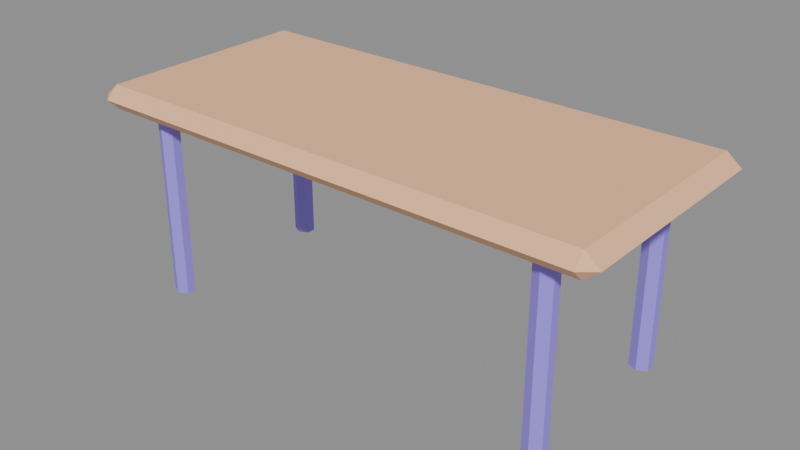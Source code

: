 # Source: source.blend  (saved by Blender 5.2.45; exported with 4.5.12 LTS)
import bpy
from mathutils import Matrix  # noqa: F401  (used for matrix-valued properties, if any)

bpy.ops.wm.read_factory_settings(use_empty=True)
scene = bpy.context.scene
scene.name = 'Scene'

# ---- images (referenced by path relative to the original .blend; pixels are not part of the script)
import os
ASSET_DIR = os.environ.get("B2B_ASSET_DIR", "")  # directory of the original .blend (textures are referenced by path, not embedded)
HERE = os.path.dirname(os.path.abspath(__file__))  # packed textures are extracted next to this script under _unpacked/

def load_image(name, relpath, width, height, colorspace="sRGB"):
    """Load a texture the original file referenced (path relative to the .blend, or extracted next to this script)."""
    p = next((c for c in (os.path.join(HERE, relpath), os.path.join(ASSET_DIR, relpath)) if relpath and os.path.exists(c)), "")
    if p:
        img = bpy.data.images.load(p, check_existing=True)
        img.name = name
    else:  # same state as the original file: an image datablock whose file is absent (Cycles renders it pink)
        img = bpy.data.images.new(name, width, height)
        img.source = "FILE"
        img.filepath = "//" + (relpath or name)
    img.colorspace_settings.name = colorspace
    return img
img_palette_png = load_image('palette.png', '_unpacked/palette.cadebe72.png', 2508, 2508, 'sRGB')

# ---- materials (node trees are filled in below, after node groups)
mat_sharedpalette_v001 = bpy.data.materials.new('SharedPalette_v001')

# ---- material node trees
mat_sharedpalette_v001.use_nodes = True; mat_sharedpalette_v001.node_tree.nodes.clear()
_N = mat_sharedpalette_v001.node_tree.nodes; _L = mat_sharedpalette_v001.node_tree.links
n0 = _N.new('ShaderNodeBsdfPrincipled'); n0.name = 'Principled BSDF'; n0.location = (-200, 100)
n0.inputs[2].default_value = 0.8
n0.inputs[10].default_value = 0.005
n1 = _N.new('ShaderNodeOutputMaterial'); n1.name = 'Material Output'; n1.location = (200, 100)
n2 = _N.new('ShaderNodeTexImage'); n2.name = 'Image Texture'; n2.location = (0, 0)
n2.image = img_palette_png
n2.interpolation = 'Closest'
_L.new(n0.outputs[0], n1.inputs[0])
_L.new(n2.outputs[0], n0.inputs[0])
n1.is_active_output = True

# ---- meshes
me_cube = bpy.data.meshes.new('Cube')
me_cube.from_pydata([(-0.78, -0.405, -0.045), (-0.78, -0.45, -3.725e-09), (-0.825, -0.405, -3.725e-09), (-0.78, -0.45, 3.725e-09), (-0.78, -0.405, 0.045), (-0.825, -0.405, 3.725e-09), (-0.78, 0.405, -0.045), (-0.825, 0.405, -3.725e-09), (-0.78, 0.45, -3.725e-09), (-0.78, 0.405, 0.045), (-0.78, 0.45, 3.725e-09), (-0.825, 0.405, 3.725e-09), (0.78, -0.405, -0.045), (0.825, -0.405, -3.725e-09), (0.78, -0.45, -3.725e-09), (0.78, -0.405, 0.045), (0.78, -0.45, 3.725e-09), (0.825, -0.405, 3.725e-09), (0.78, 0.405, -0.045), (0.78, 0.45, -3.725e-09), (0.825, 0.405, -3.725e-09), (0.78, 0.405, 0.045), (0.825, 0.405, 3.725e-09), (0.78, 0.45, 3.725e-09)], [], [(0, 1, 2), (3, 4, 5), (6, 7, 8), (9, 10, 11), (12, 13, 14), (15, 16, 17), (18, 19, 20), (21, 22, 23), (0, 7, 6), (3, 2, 1), (9, 5, 4), (8, 11, 10), (6, 19, 18), (21, 10, 9), (20, 23, 22), (18, 13, 12), (15, 22, 21), (14, 17, 16), (12, 1, 0), (4, 16, 15), (18, 0, 6), (5, 7, 2), (16, 1, 14), (9, 15, 21), (10, 19, 8), (22, 13, 20), (0, 2, 7), (3, 5, 2), (9, 11, 5), (8, 7, 11), (6, 8, 19), (21, 23, 10), (20, 19, 23), (18, 20, 13), (15, 17, 22), (14, 13, 17), (12, 14, 1), (4, 3, 16), (18, 12, 0), (5, 11, 7), (16, 3, 1), (9, 4, 15), (10, 23, 19), (22, 17, 13)])
_uv = me_cube.uv_layers.new(name='UVMap')
_uv.uv.foreach_set('vector', [0.1094, 0.8906, 0.1094, 0.8906, 0.1094, 0.8906, 0.1094, 0.8906, 0.1094, 0.8906, 0.1094, 0.8906, 0.1094, 0.8906, 0.1094, 0.8906, 0.1094, 0.8906, 0.1094, 0.8906, 0.1094, 0.8906, 0.1094, 0.8906, 0.1094, 0.8906, 0.1094, 0.8906, 0.1094, 0.8906, 0.1094, 0.8906, 0.1094, 0.8906, 0.1094, 0.8906, 0.1094, 0.8906, 0.1094, 0.8906, 0.1094, 0.8906, 0.1094, 0.8906, 0.1094, 0.8906, 0.1094, 0.8906, 0.1094, 0.8906, 0.1094, 0.8906, 0.1094, 0.8906, 0.1094, 0.8906, 0.1094, 0.8906, 0.1094, 0.8906, 0.1094, 0.8906, 0.1094, 0.8906, 0.1094, 0.8906, 0.1094, 0.8906, 0.1094, 0.8906, 0.1094, 0.8906, 0.1094, 0.8906, 0.1094, 0.8906, 0.1094, 0.8906, 0.1094, 0.8906, 0.1094, 0.8906, 0.1094, 0.8906, 0.1094, 0.8906, 0.1094, 0.8906, 0.1094, 0.8906, 0.1094, 0.8906, 0.1094, 0.8906, 0.1094, 0.8906, 0.1094, 0.8906, 0.1094, 0.8906, 0.1094, 0.8906, 0.1094, 0.8906, 0.1094, 0.8906, 0.1094, 0.8906, 0.1094, 0.8906, 0.1094, 0.8906, 0.1094, 0.8906, 0.1094, 0.8906, 0.1094, 0.8906, 0.1094, 0.8906, 0.1094, 0.8906, 0.1094, 0.8906, 0.1094, 0.8906, 0.1094, 0.8906, 0.1094, 0.8906, 0.1094, 0.8906, 0.1094, 0.8906, 0.1094, 0.8906, 0.1094, 0.8906, 0.1094, 0.8906, 0.1094, 0.8906, 0.1094, 0.8906, 0.1094, 0.8906, 0.1094, 0.8906, 0.1094, 0.8906, 0.1094, 0.8906, 0.1094, 0.8906, 0.1094, 0.8906, 0.1094, 0.8906, 0.1094, 0.8906, 0.1094, 0.8906, 0.1094, 0.8906, 0.1094, 0.8906, 0.1094, 0.8906, 0.1094, 0.8906, 0.1094, 0.8906, 0.1094, 0.8906, 0.1094, 0.8906, 0.1094, 0.8906, 0.1094, 0.8906, 0.1094, 0.8906, 0.1094, 0.8906, 0.1094, 0.8906, 0.1094, 0.8906, 0.1094, 0.8906, 0.1094, 0.8906, 0.1094, 0.8906, 0.1094, 0.8906, 0.1094, 0.8906, 0.1094, 0.8906, 0.1094, 0.8906, 0.1094, 0.8906, 0.1094, 0.8906, 0.1094, 0.8906, 0.1094, 0.8906, 0.1094, 0.8906, 0.1094, 0.8906, 0.1094, 0.8906, 0.1094, 0.8906, 0.1094, 0.8906, 0.1094, 0.8906, 0.1094, 0.8906, 0.1094, 0.8906, 0.1094, 0.8906, 0.1094, 0.8906, 0.1094, 0.8906, 0.1094, 0.8906, 0.1094, 0.8906, 0.1094, 0.8906, 0.1094, 0.8906, 0.1094, 0.8906, 0.1094, 0.8906, 0.1094, 0.8906, 0.1094, 0.8906, 0.1094, 0.8906, 0.1094, 0.8906, 0.1094, 0.8906, 0.1094, 0.8906, 0.1094, 0.8906, 0.1094, 0.8906, 0.1094, 0.8906, 0.1094, 0.8906])
me_cube.materials.append(mat_sharedpalette_v001)
me_cube.update()
me_cone = bpy.data.meshes.new('Cone')
me_cone.from_pydata([(0.0, 0.035, -0.35), (0.0, 0.035, 0.35), (0.03031, 0.0175, -0.35), (0.03031, 0.0175, 0.35), (0.03031, -0.0175, -0.35), (0.03031, -0.0175, 0.35), (0.0, -0.035, -0.35), (0.0, -0.035, 0.35), (-0.03031, -0.0175, -0.35), (-0.03031, -0.0175, 0.35), (-0.03031, 0.0175, -0.35), (-0.03031, 0.0175, 0.35)], [], [(1, 2, 0), (3, 4, 2), (5, 6, 4), (7, 8, 6), (1, 9, 5), (9, 10, 8), (11, 0, 10), (2, 6, 10), (1, 3, 2), (3, 5, 4), (5, 7, 6), (7, 9, 8), (5, 3, 1), (1, 11, 9), (9, 7, 5), (9, 11, 10), (11, 1, 0), (10, 0, 2), (2, 4, 6), (6, 8, 10)])
_uv = me_cone.uv_layers.new(name='UVMap')
_uv.uv.foreach_set('vector', [0.2657, 0.6717, 0.2657, 0.6717, 0.2657, 0.6717, 0.2657, 0.6717, 0.2657, 0.6717, 0.2657, 0.6717, 0.2657, 0.6717, 0.2657, 0.6717, 0.2657, 0.6717, 0.2657, 0.6717, 0.2657, 0.6717, 0.2657, 0.6717, 0.2657, 0.6717, 0.2657, 0.6717, 0.2657, 0.6717, 0.2657, 0.6717, 0.2657, 0.6717, 0.2657, 0.6717, 0.2657, 0.6717, 0.2657, 0.6717, 0.2657, 0.6717, 0.2657, 0.6717, 0.2657, 0.6717, 0.2657, 0.6717, 0.2657, 0.6717, 0.2657, 0.6717, 0.2657, 0.6717, 0.2657, 0.6717, 0.2657, 0.6717, 0.2657, 0.6717, 0.2657, 0.6717, 0.2657, 0.6717, 0.2657, 0.6717, 0.2657, 0.6717, 0.2657, 0.6717, 0.2657, 0.6717, 0.2657, 0.6717, 0.2657, 0.6717, 0.2657, 0.6717, 0.2657, 0.6717, 0.2657, 0.6717, 0.2657, 0.6717, 0.2657, 0.6717, 0.2657, 0.6717, 0.2657, 0.6717, 0.2657, 0.6717, 0.2657, 0.6717, 0.2657, 0.6717, 0.2657, 0.6717, 0.2657, 0.6717, 0.2657, 0.6717, 0.2657, 0.6717, 0.2657, 0.6717, 0.2657, 0.6717, 0.2657, 0.6717, 0.2657, 0.6717, 0.2657, 0.6717, 0.2657, 0.6717, 0.2657, 0.6717, 0.2657, 0.6717])
me_cone.materials.append(mat_sharedpalette_v001)
me_cone.update()
me_cone_001 = bpy.data.meshes.new('Cone.001')
me_cone_001.from_pydata([(0.0, 0.035, -0.35), (0.0, 0.035, 0.35), (0.03031, 0.0175, -0.35), (0.03031, 0.0175, 0.35), (0.03031, -0.0175, -0.35), (0.03031, -0.0175, 0.35), (0.0, -0.035, -0.35), (0.0, -0.035, 0.35), (-0.03031, -0.0175, -0.35), (-0.03031, -0.0175, 0.35), (-0.03031, 0.0175, -0.35), (-0.03031, 0.0175, 0.35)], [], [(1, 2, 0), (3, 4, 2), (5, 6, 4), (7, 8, 6), (1, 9, 5), (9, 10, 8), (11, 0, 10), (2, 6, 10), (1, 3, 2), (3, 5, 4), (5, 7, 6), (7, 9, 8), (5, 3, 1), (1, 11, 9), (9, 7, 5), (9, 11, 10), (11, 1, 0), (10, 0, 2), (2, 4, 6), (6, 8, 10)])
_uv = me_cone_001.uv_layers.new(name='UVMap')
_uv.uv.foreach_set('vector', [0.2657, 0.6717, 0.2657, 0.6717, 0.2657, 0.6717, 0.2657, 0.6717, 0.2657, 0.6717, 0.2657, 0.6717, 0.2657, 0.6717, 0.2657, 0.6717, 0.2657, 0.6717, 0.2657, 0.6717, 0.2657, 0.6717, 0.2657, 0.6717, 0.2657, 0.6717, 0.2657, 0.6717, 0.2657, 0.6717, 0.2657, 0.6717, 0.2657, 0.6717, 0.2657, 0.6717, 0.2657, 0.6717, 0.2657, 0.6717, 0.2657, 0.6717, 0.2657, 0.6717, 0.2657, 0.6717, 0.2657, 0.6717, 0.2657, 0.6717, 0.2657, 0.6717, 0.2657, 0.6717, 0.2657, 0.6717, 0.2657, 0.6717, 0.2657, 0.6717, 0.2657, 0.6717, 0.2657, 0.6717, 0.2657, 0.6717, 0.2657, 0.6717, 0.2657, 0.6717, 0.2657, 0.6717, 0.2657, 0.6717, 0.2657, 0.6717, 0.2657, 0.6717, 0.2657, 0.6717, 0.2657, 0.6717, 0.2657, 0.6717, 0.2657, 0.6717, 0.2657, 0.6717, 0.2657, 0.6717, 0.2657, 0.6717, 0.2657, 0.6717, 0.2657, 0.6717, 0.2657, 0.6717, 0.2657, 0.6717, 0.2657, 0.6717, 0.2657, 0.6717, 0.2657, 0.6717, 0.2657, 0.6717, 0.2657, 0.6717, 0.2657, 0.6717, 0.2657, 0.6717, 0.2657, 0.6717, 0.2657, 0.6717, 0.2657, 0.6717])
me_cone_001.materials.append(mat_sharedpalette_v001)
me_cone_001.update()
me_cone_002 = bpy.data.meshes.new('Cone.002')
me_cone_002.from_pydata([(0.0, 0.035, -0.35), (0.0, 0.035, 0.35), (0.03031, 0.0175, -0.35), (0.03031, 0.0175, 0.35), (0.03031, -0.0175, -0.35), (0.03031, -0.0175, 0.35), (0.0, -0.035, -0.35), (0.0, -0.035, 0.35), (-0.03031, -0.0175, -0.35), (-0.03031, -0.0175, 0.35), (-0.03031, 0.0175, -0.35), (-0.03031, 0.0175, 0.35)], [], [(1, 2, 0), (3, 4, 2), (5, 6, 4), (7, 8, 6), (1, 9, 5), (9, 10, 8), (11, 0, 10), (2, 6, 10), (1, 3, 2), (3, 5, 4), (5, 7, 6), (7, 9, 8), (5, 3, 1), (1, 11, 9), (9, 7, 5), (9, 11, 10), (11, 1, 0), (10, 0, 2), (2, 4, 6), (6, 8, 10)])
_uv = me_cone_002.uv_layers.new(name='UVMap')
_uv.uv.foreach_set('vector', [0.2657, 0.6717, 0.2657, 0.6717, 0.2657, 0.6717, 0.2657, 0.6717, 0.2657, 0.6717, 0.2657, 0.6717, 0.2657, 0.6717, 0.2657, 0.6717, 0.2657, 0.6717, 0.2657, 0.6717, 0.2657, 0.6717, 0.2657, 0.6717, 0.2657, 0.6717, 0.2657, 0.6717, 0.2657, 0.6717, 0.2657, 0.6717, 0.2657, 0.6717, 0.2657, 0.6717, 0.2657, 0.6717, 0.2657, 0.6717, 0.2657, 0.6717, 0.2657, 0.6717, 0.2657, 0.6717, 0.2657, 0.6717, 0.2657, 0.6717, 0.2657, 0.6717, 0.2657, 0.6717, 0.2657, 0.6717, 0.2657, 0.6717, 0.2657, 0.6717, 0.2657, 0.6717, 0.2657, 0.6717, 0.2657, 0.6717, 0.2657, 0.6717, 0.2657, 0.6717, 0.2657, 0.6717, 0.2657, 0.6717, 0.2657, 0.6717, 0.2657, 0.6717, 0.2657, 0.6717, 0.2657, 0.6717, 0.2657, 0.6717, 0.2657, 0.6717, 0.2657, 0.6717, 0.2657, 0.6717, 0.2657, 0.6717, 0.2657, 0.6717, 0.2657, 0.6717, 0.2657, 0.6717, 0.2657, 0.6717, 0.2657, 0.6717, 0.2657, 0.6717, 0.2657, 0.6717, 0.2657, 0.6717, 0.2657, 0.6717, 0.2657, 0.6717, 0.2657, 0.6717, 0.2657, 0.6717, 0.2657, 0.6717, 0.2657, 0.6717])
me_cone_002.materials.append(mat_sharedpalette_v001)
me_cone_002.update()
me_cone_003 = bpy.data.meshes.new('Cone.003')
me_cone_003.from_pydata([(0.0, 0.035, -0.35), (0.0, 0.035, 0.35), (0.03031, 0.0175, -0.35), (0.03031, 0.0175, 0.35), (0.03031, -0.0175, -0.35), (0.03031, -0.0175, 0.35), (0.0, -0.035, -0.35), (0.0, -0.035, 0.35), (-0.03031, -0.0175, -0.35), (-0.03031, -0.0175, 0.35), (-0.03031, 0.0175, -0.35), (-0.03031, 0.0175, 0.35)], [], [(1, 2, 0), (3, 4, 2), (5, 6, 4), (7, 8, 6), (1, 9, 5), (9, 10, 8), (11, 0, 10), (2, 6, 10), (1, 3, 2), (3, 5, 4), (5, 7, 6), (7, 9, 8), (5, 3, 1), (1, 11, 9), (9, 7, 5), (9, 11, 10), (11, 1, 0), (10, 0, 2), (2, 4, 6), (6, 8, 10)])
_uv = me_cone_003.uv_layers.new(name='UVMap')
_uv.uv.foreach_set('vector', [0.2657, 0.6717, 0.2657, 0.6717, 0.2657, 0.6717, 0.2657, 0.6717, 0.2657, 0.6717, 0.2657, 0.6717, 0.2657, 0.6717, 0.2657, 0.6717, 0.2657, 0.6717, 0.2657, 0.6717, 0.2657, 0.6717, 0.2657, 0.6717, 0.2657, 0.6717, 0.2657, 0.6717, 0.2657, 0.6717, 0.2657, 0.6717, 0.2657, 0.6717, 0.2657, 0.6717, 0.2657, 0.6717, 0.2657, 0.6717, 0.2657, 0.6717, 0.2657, 0.6717, 0.2657, 0.6717, 0.2657, 0.6717, 0.2657, 0.6717, 0.2657, 0.6717, 0.2657, 0.6717, 0.2657, 0.6717, 0.2657, 0.6717, 0.2657, 0.6717, 0.2657, 0.6717, 0.2657, 0.6717, 0.2657, 0.6717, 0.2657, 0.6717, 0.2657, 0.6717, 0.2657, 0.6717, 0.2657, 0.6717, 0.2657, 0.6717, 0.2657, 0.6717, 0.2657, 0.6717, 0.2657, 0.6717, 0.2657, 0.6717, 0.2657, 0.6717, 0.2657, 0.6717, 0.2657, 0.6717, 0.2657, 0.6717, 0.2657, 0.6717, 0.2657, 0.6717, 0.2657, 0.6717, 0.2657, 0.6717, 0.2657, 0.6717, 0.2657, 0.6717, 0.2657, 0.6717, 0.2657, 0.6717, 0.2657, 0.6717, 0.2657, 0.6717, 0.2657, 0.6717, 0.2657, 0.6717, 0.2657, 0.6717, 0.2657, 0.6717])
me_cone_003.materials.append(mat_sharedpalette_v001)
me_cone_003.update()

# ---- objects
ob_rounded_table_top = bpy.data.objects.new('Rounded table top', me_cube)
ob_leg = bpy.data.objects.new('Leg', me_cone)
ob_leg_001 = bpy.data.objects.new('Leg.001', me_cone_001)
ob_leg_002 = bpy.data.objects.new('Leg.002', me_cone_002)
ob_leg_003 = bpy.data.objects.new('Leg.003', me_cone_003)

# ---- transforms, parenting, visibility, modifiers, constraints
ob_rounded_table_top.location = (0.0, 0.0, 0.75)
ob_rounded_table_top.scale = (1.2, 1.0, 1.0)
ob_leg.location = (-0.78, -0.32, 0.35)
ob_leg.rotation_euler = (0.0, -0.0, -3.142)
ob_leg.scale = (1.2, 1.0, 1.0)
ob_leg_001.location = (-0.78, 0.32, 0.35)
ob_leg_001.rotation_euler = (0.0, -0.0, -3.142)
ob_leg_001.scale = (1.2, 1.0, 1.0)
ob_leg_002.location = (0.78, -0.32, 0.35)
ob_leg_002.rotation_euler = (0.0, -0.0, -3.142)
ob_leg_002.scale = (1.2, 1.0, 1.0)
ob_leg_003.location = (0.78, 0.32, 0.35)
ob_leg_003.rotation_euler = (0.0, -0.0, -3.142)
ob_leg_003.scale = (1.2, 1.0, 1.0)

# ---- collection membership
scene.collection.objects.link(ob_rounded_table_top)
scene.collection.objects.link(ob_leg)
scene.collection.objects.link(ob_leg_001)
scene.collection.objects.link(ob_leg_002)
scene.collection.objects.link(ob_leg_003)

# ---- scene / render settings (as saved in the file)
scene.frame_start = 1; scene.frame_end = 250; scene.frame_set(1)
scene.render.engine = 'BLENDER_EEVEE_NEXT'
scene.render.bake_bias = 0.0
scene.render.bake_samples = 0
scene.render.compositor_device = 'GPU'
scene.eevee.use_volume_custom_range = False
scene.eevee.fast_gi_thickness_near = 0.1
scene.eevee.fast_gi_thickness_far = 0.0
scene.eevee.ray_tracing_options.screen_trace_thickness = 0.1
bpy.context.view_layer.update()

# ---- added for rendering (the .blend has no active camera and no usable light): camera, sun + grey world if the file has none
cam_auto = bpy.data.cameras.new('AutoCamera')
cam_auto.lens = 50.0
cam_auto.sensor_width = 36.0
cam_auto.clip_end = 1000.0
ob_auto_camera = bpy.data.objects.new('AutoCamera', cam_auto)
scene.collection.objects.link(ob_auto_camera)
ob_auto_camera.location = (2.14253, -2.57104, 2.11153)
ob_auto_camera.rotation_euler = (1.09748, -7.21219e-08, 0.694738)
scene.camera = ob_auto_camera
light_auto_sun = bpy.data.lights.new('AutoSun', 'SUN')
light_auto_sun.energy = 3.0
light_auto_sun.angle = 0.0523599
ob_auto_sun = bpy.data.objects.new('AutoSun', light_auto_sun)
scene.collection.objects.link(ob_auto_sun)
ob_auto_sun.rotation_euler = (0.872665, 0.174533, 0.523599)
if scene.world is None:
    world_auto = bpy.data.worlds.new('AutoWorld')
    world_auto.color = (0.3, 0.3, 0.3)
    scene.world = world_auto
bpy.context.view_layer.update()
